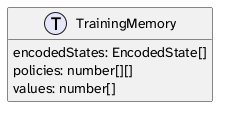

The diagram above was rendered by PlantUML. Its source (embedded in the PNG):
@startuml types_diagram_of_package_search_showing_file_memory

skinparam linetype ortho
skinparam packageStyle rectangle
skinparam PackageBorderColor transparent
skinparam PackageBackgroundColor #EEEEEE
skinparam defaultFontName "Atkinson Hyperlegible Next"

hide empty members

left to right direction

!function $type($name)
!return "struct " + $name + " << (T,lavender) >>"
!endfunction


' $type(MemoryOfTurn) {
'   encodedState: EncodedState
'   indexOfPlayer: IndexOfPlayer
'   indexOfPlayerWhoPlayedMove: IndexOfPlayer | null
'   qualitiesOfMoves: QualityOfMove[]
'   indexOfPickedMove: IndexOfMove;
' }

' $type(MemoryOfMatch) {
'   finalPointsOfEachPlayer: PointsOfEachPlayer
'   memoryOfTurns: MemoryOfTurn[]
' }
' MemoryOfMatch -left-> MemoryOfTurn

$type(TrainingMemory) {
  encodedStates: EncodedState[]
  policies: number[][]
  values: number[]
}

' TrainingMemory -[hidden]up- MemoryOfTurn


@enduml